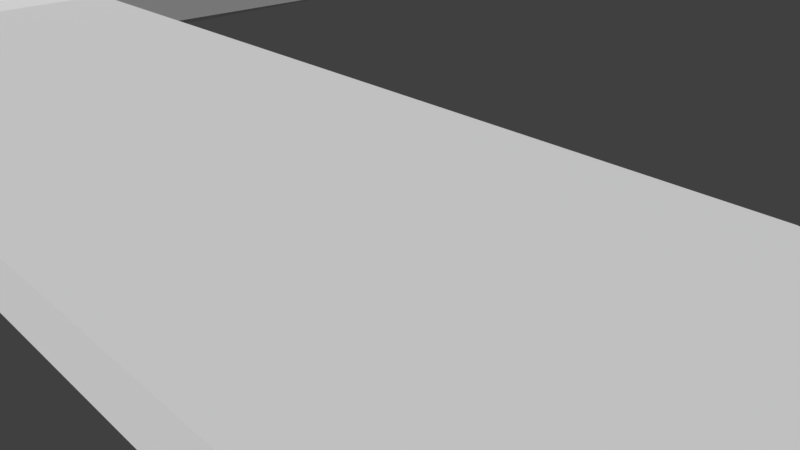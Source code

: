 # Source: mapa06.blend  (saved by Blender 2.78.0; exported with 4.5.12 LTS)
import bpy
from mathutils import Matrix  # noqa: F401  (used for matrix-valued properties, if any)

bpy.ops.wm.read_factory_settings(use_empty=True)
scene = bpy.context.scene
scene.name = 'Scene'

# ---- collections
col_collection_1 = bpy.data.collections.new('Collection 1'); scene.collection.children.link(col_collection_1)

# ---- materials (node trees are filled in below, after node groups)
mat_material = bpy.data.materials.new('Material')
mat_material.alpha_threshold = 0.0
mat_material.use_transparent_shadow = False
mat_material.roughness = 0.5
mat_material.line_color = (0.0, 0.0, 0.0, 1.0)

# ---- material node trees

# ---- world
world_world = bpy.data.worlds.new('World'); scene.world = world_world
world_world.color = (0.05088, 0.05088, 0.05088)
world_world.use_sun_shadow = False
world_world.sun_shadow_jitter_overblur = 0.0
world_world.cycles.sampling_method = 'MANUAL'

# ---- cameras
cam_camera = bpy.data.cameras.new('Camera')
cam_camera.clip_end = 100.0
cam_camera.lens = 35.0
cam_camera.sensor_width = 32.0
cam_camera.sensor_height = 18.0
cam_camera.ortho_scale = 7.314
cam_camera.dof.focus_distance = 0.0
cam_camera.dof.aperture_fstop = 128.0

# ---- meshes
me_cube = bpy.data.meshes.new('Cube')
me_cube.from_pydata([(1.0, 1.0, -1.0), (1.0, -1.0, -1.0), (-1.0, -1.0, -1.0), (-1.0, 1.0, -1.0), (1.0, 1.0, 1.0), (1.0, -1.0, 1.0), (-1.0, -1.0, 1.0), (-1.0, 1.0, 1.0), (2.953, 0.5812, -1.0), (2.447, -1.354, -1.0), (2.953, 0.5812, 1.0), (2.447, -1.354, 1.0), (5.992, -0.2529, -1.0), (6.033, -2.252, -1.0), (5.992, -0.2529, 1.0), (6.033, -2.252, 1.0), (6.791, -0.2319, -1.0), (7.576, -2.071, -1.0), (6.791, -0.2319, 1.0), (7.576, -2.071, 1.0), (12.12, 1.965, -1.0), (12.16, -0.03481, -1.0), (12.12, 1.965, 0.9999), (12.16, -0.03481, 0.9999), (13.6, 1.923, -1.0), (12.91, 0.04592, -1.0), (13.6, 1.923, 0.9998), (12.91, 0.04592, 0.9998), (19.93, -0.4406, -1.0), (19.75, -2.433, -1.0), (19.93, -0.4406, 0.9996), (19.75, -2.433, 0.9996), (20.86, -0.6173, -1.0), (21.54, -2.497, -1.0), (20.86, -0.6173, 0.9995), (21.54, -2.497, 0.9995), (27.33, 1.736, -6.924), (28.01, -0.1438, -6.924), (27.33, 1.736, -4.924), (28.01, -0.1438, -4.924), (29.47, 2.514, -6.924), (30.15, 0.6346, -6.924), (29.47, 2.514, -4.924), (30.15, 0.6346, -4.924), (34.59, 4.262, -1.001), (34.35, 2.276, -1.001), (34.59, 4.262, 0.9992), (34.35, 2.276, 0.9992), (36.7, 3.928, -1.001), (35.72, 2.187, -1.001), (36.7, 3.928, 0.9991), (35.72, 2.187, 0.9991), (40.06, 1.932, -8.056), (38.46, 0.7311, -8.056), (40.06, 1.932, -6.056), (38.46, 0.7311, -6.056), (42.58, -1.599, -9.589), (40.61, -1.955, -9.589), (42.58, -1.599, -7.589), (40.61, -1.955, -7.589), (43.21, -5.084, -5.296), (41.24, -5.44, -5.296), (43.21, -5.084, -3.296), (41.24, -5.44, -3.296), (25.52, 6.911, -5.868), (25.52, 6.911, -3.868), (27.8, 6.921, -5.868), (27.8, 6.921, -3.868), (25.5, 10.68, -5.868), (25.5, 10.68, -3.868), (27.78, 10.69, -5.868), (27.78, 10.69, -3.868), (25.52, 15.66, -17.17), (25.52, 15.66, -15.17), (27.72, 15.06, -17.17), (27.72, 15.06, -15.17), (27.21, 21.56, -17.17), (27.21, 21.56, -15.17), (29.07, 20.25, -17.17), (29.07, 20.25, -15.17), (32.51, 28.94, -0.9999), (32.51, 28.94, 1.0), (33.8, 27.06, -1.0), (33.8, 27.06, 1.0), (41.21, 34.91, -0.9997), (41.21, 34.91, 1.0), (42.5, 33.03, -0.9998), (42.5, 33.03, 1.0), (-3.935, -1.0, -1.0), (-3.935, 1.0, -1.0), (-3.935, -1.0, 1.0), (-3.935, 1.0, 1.0), (-5.852, -5.2, -5.2), (-5.852, 5.2, -5.2), (-5.852, -5.2, 5.199), (-5.852, 5.2, 5.199), (-15.52, -5.2, -5.2), (-15.52, 5.2, -5.2), (-15.52, -5.2, 5.199), (-15.52, 5.2, 5.199), (-19.36, -0.9211, -0.9213), (-19.36, 0.9211, -0.9213), (-19.36, -0.9211, 0.9209), (-19.36, 0.9211, 0.9209), (-23.58, -1.825, -1.825), (-23.58, 1.825, -1.825), (-23.58, -1.825, 1.824), (-23.58, 1.825, 1.824), (-26.98, -1.076, 6.701), (-26.98, 1.076, 6.701), (-26.98, -1.076, 8.853), (-26.98, 1.076, 8.853), (-32.57, -1.076, 6.701), (-32.57, 1.076, 6.701), (-32.57, -1.076, 8.853), (-32.57, 1.076, 8.853), (-36.54, -0.9636, 2.93), (-37.5, 0.9636, 2.93), (-36.54, -0.9636, 5.083), (-37.5, 0.9636, 5.083), (-42.17, -2.258, 2.93), (-43.13, -0.3308, 2.93), (-42.17, -2.258, 5.083), (-43.13, -0.3308, 5.083), (-44.39, -4.683, -1.077), (-46.23, -3.57, -1.077), (-44.39, -4.683, 1.076), (-46.23, -3.57, 1.076), (-46.81, -8.691, -9.412), (-48.65, -7.579, -9.412), (-46.81, -8.691, -7.259), (-48.65, -7.579, -7.259), (-40.69, -3.819, -4.291), (-40.69, -3.819, -2.138), (-41.69, -6.952, -4.291), (-41.69, -6.952, -2.138), (-38.48, -4.622, -10.28), (-38.48, -4.622, -8.123), (-38.39, -7.909, -10.28), (-38.39, -7.909, -8.123), (-34.96, -4.764, -16.87), (-34.96, -4.764, -14.72), (-33.2, -7.536, -16.87), (-33.2, -7.536, -14.72), (-32.11, -3.229, -23.47), (-32.11, -3.229, -21.32), (-29.15, -4.669, -23.47), (-29.15, -4.669, -21.32), (-31.59, -2.45, -27.15), (-31.59, -2.45, -25.0), (-28.31, -2.656, -27.15), (-28.31, -2.656, -25.0), (-39.64, -3.044, -68.72), (-31.0, 4.962, -27.15), (-31.0, 4.962, -25.0), (-28.05, 3.511, -27.15), (-28.05, 3.511, -25.0), (-29.15, 8.661, -30.38), (-29.15, 8.661, -28.23), (-26.5, 6.712, -30.38), (-26.5, 6.712, -28.23), (-26.16, 12.73, -30.38), (-26.16, 12.73, -28.23), (-23.51, 10.78, -30.38), (-23.51, 10.78, -28.23), (-22.33, 17.4, -23.47), (-22.33, 17.4, -21.32), (-19.04, 17.4, -23.47), (-19.04, 17.4, -21.32), (-24.07, 19.75, -24.62), (-24.07, 19.75, -20.17), (-17.28, 19.75, -24.62), (-17.28, 19.75, -20.17), (-24.07, 28.33, -24.62), (-24.07, 28.33, -20.17), (-17.27, 28.32, -24.62), (-17.27, 28.32, -20.17), (-26.98, 2.783, 21.94), (-26.98, 2.783, 24.1), (-32.57, 2.783, 21.94), (-32.57, 2.783, 24.1), (-26.98, -3.182, 21.94), (-26.98, -3.182, 24.1), (-32.57, -3.182, 21.94), (-32.57, -3.182, 24.1), (-48.44, -11.17, -18.94), (-50.58, -11.0, -18.94), (-48.44, -11.17, -16.79), (-50.58, -11.0, -16.79), (-48.82, -14.56, -20.55), (-50.81, -15.39, -20.55), (-48.82, -14.56, -18.4), (-50.81, -15.39, -18.4), (-47.55, -17.98, -11.03), (-48.88, -19.68, -11.03), (-47.55, -17.98, -8.874), (-48.88, -19.68, -8.874), (-44.4, -20.54, -10.43), (-45.04, -22.59, -10.43), (-44.4, -20.54, -8.279), (-45.04, -22.59, -8.279), (-38.41, -22.52, -10.43), (-38.09, -24.65, -10.43), (-38.41, -22.52, -8.279), (-38.09, -24.65, -8.279), (-33.41, -21.81, -2.672), (-32.45, -23.73, -2.672), (-33.41, -21.81, -0.5193), (-32.45, -23.73, -0.5193), (-28.9, -19.66, 5.299), (-28.75, -21.8, 5.299), (-28.9, -19.66, 7.452), (-28.75, -21.8, 7.452), (-23.36, -19.33, 5.299), (-23.94, -21.41, 5.299), (-23.36, -19.33, 7.452), (-23.94, -21.41, 7.452), (-17.77, -20.87, -1.077), (-18.34, -22.95, -1.077), (-17.77, -20.87, 1.076), (-18.34, -22.95, 1.076), (-13.5, -17.61, -5.362), (-16.35, -27.94, -5.362), (-13.5, -17.61, 5.361), (-16.35, -27.94, 5.361), (-4.439, -20.1, -5.362), (-7.287, -30.44, -5.362), (-4.439, -20.1, 5.361), (-7.287, -30.44, 5.361), (42.85, -8.589, -5.296), (40.92, -8.067, -5.296), (42.85, -8.589, -3.296), (40.92, -8.067, -3.296), (41.56, -11.59, -3.763), (39.83, -10.59, -3.763), (41.56, -11.59, 0.9977), (39.83, -10.59, -1.763), (38.56, -13.72, -1.003), (37.96, -11.81, -1.003), (38.56, -13.72, 0.9973), (37.96, -11.81, 0.9973), (34.32, -13.89, -1.003), (34.64, -11.91, -1.003), (34.32, -13.89, 0.9969), (34.64, -11.91, 0.9969), (31.88, -11.28, -1.004), (33.75, -10.57, -1.004), (31.88, -11.28, 0.9964), (33.75, -10.57, 0.9964), (29.7, -11.38, -3.072), (35.44, -9.207, -3.072), (29.7, -11.38, 3.065), (35.44, -9.207, 3.065), (26.53, -3.002, -3.073), (32.27, -0.8299, -3.073), (26.53, -3.002, 3.064), (32.27, -0.8299, 3.064), (26.3, -2.382, -3.073), (32.03, -0.2091, -3.073), (26.3, -2.382, 3.064), (32.03, -0.2091, 3.064), (26.53, -3.002, 25.75), (32.27, -0.8299, 25.75), (26.3, -2.381, 25.75), (32.03, -0.2091, 25.75), (26.53, -3.002, 30.25), (32.27, -0.8299, 30.25), (26.3, -2.381, 30.25), (32.03, -0.209, 30.25), (24.43, 2.536, 25.75), (30.17, 4.709, 25.75), (24.43, 2.536, 30.25), (30.17, 4.709, 30.25), (24.07, 3.485, 25.75), (29.81, 5.657, 25.75), (24.07, 3.485, 30.25), (29.81, 5.657, 30.25), (37.11, 7.334, 25.75), (37.11, 7.334, 30.25), (36.75, 8.282, 25.75), (36.75, 8.282, 30.25), (37.66, 21.45, -1.0), (37.66, 21.45, 0.9999), (46.35, 27.42, -1.0), (46.35, 27.42, 1.0), (38.25, 7.257, 23.64), (38.25, 7.257, 32.36), (37.55, 9.094, 23.64), (37.55, 9.094, 32.36), (43.14, 9.112, 23.64), (43.14, 9.112, 32.36), (42.45, 10.95, 23.64), (42.45, 10.95, 32.36), (44.51, 8.808, 20.24), (44.51, 8.808, 35.76), (43.27, 12.08, 20.24), (43.27, 12.08, 35.76), (54.85, 12.72, 20.24), (54.85, 12.72, 35.76), (53.61, 15.99, 20.24), (53.61, 15.99, 35.76), (47.78, 0.1668, 20.24), (47.78, 0.1668, 35.77), (58.12, 4.082, 20.24), (58.12, 4.082, 35.77), (38.91, 18.94, 19.81)], [], [(0, 1, 2, 3), (4, 7, 6, 5), (4, 5, 11, 10), (1, 5, 6, 2), (7, 3, 89, 91), (4, 0, 3, 7), (11, 9, 13, 15), (5, 1, 9, 11), (0, 4, 10, 8), (1, 0, 8, 9), (14, 15, 19, 18), (9, 8, 12, 13), (10, 11, 15, 14), (8, 10, 14, 12), (16, 18, 22, 20), (12, 14, 18, 16), (15, 13, 17, 19), (13, 12, 16, 17), (23, 21, 25, 27), (19, 17, 21, 23), (17, 16, 20, 21), (18, 19, 23, 22), (26, 27, 31, 30), (21, 20, 24, 25), (22, 23, 27, 26), (20, 22, 26, 24), (31, 29, 33, 35), (24, 26, 30, 28), (27, 25, 29, 31), (25, 24, 28, 29), (35, 33, 37, 39), (29, 28, 32, 33), (30, 31, 35, 34), (28, 30, 34, 32), (38, 39, 43, 42), (33, 32, 36, 37), (34, 35, 39, 38), (32, 34, 38, 36), (43, 41, 45, 47), (40, 36, 64, 66), (39, 37, 41, 43), (37, 36, 40, 41), (45, 44, 48, 49), (41, 40, 44, 45), (42, 43, 47, 46), (40, 42, 46, 44), (50, 51, 55, 54), (46, 47, 51, 50), (44, 46, 50, 48), (47, 45, 49, 51), (55, 53, 57, 59), (48, 50, 54, 52), (51, 49, 53, 55), (49, 48, 52, 53), (58, 59, 63, 62), (53, 52, 56, 57), (54, 55, 59, 58), (52, 54, 58, 56), (60, 62, 231, 229), (56, 58, 62, 60), (59, 57, 61, 63), (57, 56, 60, 61), (65, 67, 71, 69), (36, 38, 65, 64), (38, 42, 67, 65), (42, 40, 66, 67), (70, 68, 72, 74), (64, 65, 69, 68), (66, 64, 68, 70), (67, 66, 70, 71), (73, 75, 79, 77), (71, 70, 74, 75), (69, 71, 75, 73), (68, 69, 73, 72), (77, 79, 83, 81), (72, 73, 77, 76), (74, 72, 76, 78), (75, 74, 78, 79), (82, 80, 84, 86), (76, 77, 81, 80), (78, 76, 80, 82), (79, 78, 82, 83), (84, 85, 87, 86), (87, 83, 282, 284), (81, 83, 87, 85), (80, 81, 85, 84), (89, 88, 92, 93), (3, 2, 88, 89), (2, 6, 90, 88), (6, 7, 91, 90), (94, 95, 99, 98), (90, 91, 95, 94), (88, 90, 94, 92), (91, 89, 93, 95), (99, 97, 101, 103), (92, 94, 98, 96), (95, 93, 97, 99), (93, 92, 96, 97), (102, 103, 107, 106), (97, 96, 100, 101), (98, 99, 103, 102), (96, 98, 102, 100), (104, 106, 110, 108), (100, 102, 106, 104), (103, 101, 105, 107), (101, 100, 104, 105), (111, 109, 177, 178), (107, 105, 109, 111), (105, 104, 108, 109), (106, 107, 111, 110), (114, 115, 119, 118), (109, 108, 112, 113), (110, 111, 115, 114), (110, 114, 184, 182), (119, 117, 121, 123), (112, 114, 118, 116), (115, 113, 117, 119), (113, 112, 116, 117), (123, 121, 125, 127), (117, 116, 120, 121), (118, 119, 123, 122), (116, 118, 122, 120), (126, 127, 131, 130), (121, 120, 124, 125), (122, 123, 127, 126), (126, 124, 134, 135), (131, 129, 186, 188), (124, 126, 130, 128), (127, 125, 129, 131), (125, 124, 128, 129), (132, 133, 137, 136), (124, 120, 132, 134), (120, 122, 133, 132), (122, 126, 135, 133), (137, 139, 143, 141), (133, 135, 139, 137), (135, 134, 138, 139), (134, 132, 136, 138), (142, 140, 144, 146), (139, 138, 142, 143), (138, 136, 140, 142), (136, 137, 141, 140), (145, 147, 151, 149), (140, 141, 145, 144), (141, 143, 147, 145), (143, 142, 146, 147), (151, 150, 155, 156), (147, 146, 150, 151), (146, 144, 148, 150), (144, 145, 149, 148), (155, 153, 157, 159), (150, 148, 153, 155), (148, 149, 154, 153), (149, 151, 156, 154), (158, 160, 164, 162), (153, 154, 158, 157), (154, 156, 160, 158), (156, 155, 159, 160), (163, 161, 165, 167), (160, 159, 163, 164), (159, 157, 161, 163), (157, 158, 162, 161), (167, 165, 169, 171), (161, 162, 166, 165), (162, 164, 168, 166), (164, 163, 167, 168), (170, 172, 176, 174), (165, 166, 170, 169), (166, 168, 172, 170), (168, 167, 171, 172), (173, 174, 176, 175), (172, 171, 175, 176), (171, 169, 173, 175), (169, 170, 174, 173), (178, 177, 179, 180), (115, 111, 178, 180), (109, 113, 179, 177), (113, 115, 180, 179), (181, 182, 184, 183), (114, 112, 183, 184), (112, 108, 181, 183), (108, 110, 182, 181), (188, 186, 190, 192), (129, 128, 185, 186), (130, 131, 188, 187), (128, 130, 187, 185), (191, 192, 196, 195), (186, 185, 189, 190), (187, 188, 192, 191), (185, 187, 191, 189), (193, 195, 199, 197), (189, 191, 195, 193), (192, 190, 194, 196), (190, 189, 193, 194), (200, 198, 202, 204), (196, 194, 198, 200), (194, 193, 197, 198), (195, 196, 200, 199), (203, 204, 208, 207), (198, 197, 201, 202), (199, 200, 204, 203), (197, 199, 203, 201), (208, 206, 210, 212), (201, 203, 207, 205), (204, 202, 206, 208), (202, 201, 205, 206), (212, 210, 214, 216), (206, 205, 209, 210), (207, 208, 212, 211), (205, 207, 211, 209), (215, 216, 220, 219), (210, 209, 213, 214), (211, 212, 216, 215), (209, 211, 215, 213), (220, 218, 222, 224), (213, 215, 219, 217), (216, 214, 218, 220), (214, 213, 217, 218), (222, 221, 225, 226), (218, 217, 221, 222), (219, 220, 224, 223), (217, 219, 223, 221), (225, 227, 228, 226), (223, 224, 228, 227), (221, 223, 227, 225), (224, 222, 226, 228), (232, 230, 234, 236), (63, 61, 230, 232), (61, 60, 229, 230), (62, 63, 232, 231), (235, 236, 240, 239), (230, 229, 233, 234), (231, 232, 236, 235), (229, 231, 235, 233), (237, 239, 243, 241), (233, 235, 239, 237), (236, 234, 238, 240), (234, 233, 237, 238), (244, 242, 246, 248), (240, 238, 242, 244), (238, 237, 241, 242), (239, 240, 244, 243), (247, 248, 252, 251), (242, 241, 245, 246), (243, 244, 248, 247), (241, 243, 247, 245), (252, 250, 254, 256), (245, 247, 251, 249), (248, 246, 250, 252), (246, 245, 249, 250), (256, 254, 258, 260), (250, 249, 253, 254), (251, 252, 256, 255), (249, 251, 255, 253), (257, 259, 260, 258), (254, 253, 257, 258), (256, 260, 264, 262), (253, 255, 259, 257), (262, 264, 268, 266), (260, 259, 263, 264), (255, 256, 262, 261), (259, 255, 261, 263), (265, 266, 268, 267), (261, 262, 266, 265), (263, 261, 265, 267), (263, 267, 271, 269), (269, 271, 275, 273), (267, 268, 272, 271), (264, 263, 269, 270), (268, 264, 270, 272), (274, 273, 275, 276), (271, 272, 276, 275), (276, 272, 278, 280), (270, 269, 273, 274), (277, 279, 287, 285), (274, 276, 280, 279), (270, 274, 279, 277), (272, 270, 277, 278), (282, 281, 283, 284), (83, 82, 281, 282), (82, 86, 283, 281), (86, 87, 284, 283), (288, 286, 290, 292), (279, 280, 288, 287), (280, 278, 286, 288), (278, 277, 285, 286), (289, 291, 295, 293), (286, 285, 289, 290), (285, 287, 291, 289), (287, 288, 292, 291), (296, 294, 298, 300), (291, 292, 296, 295), (292, 290, 294, 296), (290, 289, 293, 294), (298, 297, 299, 300), (297, 298, 304, 303), (293, 295, 299, 297), (295, 296, 300, 299), (302, 301, 303, 304), (294, 293, 301, 302), (293, 297, 303, 301), (298, 294, 302, 304)])
_uv = me_cube.uv_layers.new(name='UVMap')
_uv.uv.foreach_set('vector', [0.8426, 0.5773, 0.8761, 0.5773, 0.8761, 0.6108, 0.8426, 0.6108, 0.8434, 0.6725, 0.8847, 0.7508, 0.8847, 0.7843, 0.8512, 0.7843, 0.8434, 0.6725, 0.9131, 0.6378, 0.9131, 0.6713, 0.8795, 0.6713, 0.8404, 0.6175, 0.9131, 0.6378, 0.8847, 0.7843, 0.8873, 0.7496, 0.8492, 0.6712, 0.8827, 0.6712, 0.8827, 0.7047, 0.8492, 0.7047, 0.8434, 0.6725, 0.8739, 0.6175, 0.9208, 0.7496, 0.8873, 0.7496, 0.8922, 0.6658, 0.9257, 0.6658, 0.9257, 0.6993, 0.8922, 0.6993, 0.8873, 0.7161, 0.8761, 0.5773, 0.9208, 0.7496, 0.8873, 0.7496, 0.8426, 0.5773, 0.9208, 0.7161, 0.9208, 0.7496, 0.8873, 0.7496, 0.8404, 0.6175, 0.8739, 0.6175, 0.8739, 0.651, 0.8404, 0.651, 0.8896, 0.7618, 0.9231, 0.7618, 0.9231, 0.7953, 0.8896, 0.7953, 0.8826, 0.7502, 0.9162, 0.7502, 0.9162, 0.7837, 0.8826, 0.7837, 0.8524, 0.7952, 0.8859, 0.7952, 0.8859, 0.8287, 0.8524, 0.8287, 0.8563, 0.837, 0.8898, 0.837, 0.8898, 0.8705, 0.8563, 0.8705, 0.885, 0.8657, 0.9185, 0.8657, 0.9185, 0.8992, 0.885, 0.8992, 0.8369, 0.8649, 0.8704, 0.8649, 0.8704, 0.8984, 0.8369, 0.8984, 0.8354, 0.9052, 0.8689, 0.9052, 0.8689, 0.9387, 0.8354, 0.9387, 0.8408, 0.8362, 0.8743, 0.8362, 0.8743, 0.8698, 0.8408, 0.8698, 0.885, 0.9044, 0.9185, 0.9044, 0.9185, 0.938, 0.885, 0.938, 0.8656, 0.8455, 0.8991, 0.8455, 0.8991, 0.8791, 0.8656, 0.8791, 0.8547, 0.8913, 0.8883, 0.8913, 0.8883, 0.9248, 0.8547, 0.9248, 0.8695, 0.6828, 0.903, 0.6828, 0.903, 0.7163, 0.8695, 0.7163, 0.8873, 0.6657, 0.9208, 0.6657, 0.9208, 0.6992, 0.8873, 0.6992, 0.8865, 0.6835, 0.92, 0.6835, 0.92, 0.7171, 0.8865, 0.7171, 0.8656, 0.565, 0.8991, 0.565, 0.8991, 0.5985, 0.8656, 0.5985, 0.8361, 0.5657, 0.8697, 0.5657, 0.8697, 0.5992, 0.8361, 0.5992, 0.8377, 0.5929, 0.8712, 0.5929, 0.8712, 0.6264, 0.8377, 0.6264, 0.8873, 0.5983, 0.9208, 0.5983, 0.9208, 0.6318, 0.8873, 0.6318, 0.885, 0.6394, 0.9185, 0.6394, 0.9185, 0.6729, 0.885, 0.6729, 0.8687, 0.6432, 0.9022, 0.6432, 0.9022, 0.6768, 0.8687, 0.6768, 0.8416, 0.6541, 0.8751, 0.6541, 0.8751, 0.6876, 0.8416, 0.6876, 0.8857, 0.6882, 0.9193, 0.6882, 0.9193, 0.7217, 0.8857, 0.7217, 0.8416, 0.6936, 0.8751, 0.6936, 0.8751, 0.7271, 0.8416, 0.7271, 0.8563, 0.713, 0.8898, 0.713, 0.8898, 0.7465, 0.8563, 0.7465, 0.8369, 0.7316, 0.8689, 0.7347, 0.8689, 0.7682, 0.8354, 0.7682, 0.8826, 0.7456, 0.9162, 0.7456, 0.9162, 0.7791, 0.8826, 0.7791, 0.8842, 0.8153, 0.9177, 0.8153, 0.9177, 0.8488, 0.8842, 0.8488, 0.8462, 0.7518, 0.8797, 0.7518, 0.8797, 0.7853, 0.8462, 0.7853, 0.8416, 0.7789, 0.8751, 0.7789, 0.8751, 0.8124, 0.8416, 0.8124, 0.8857, 0.7804, 0.9193, 0.7804, 0.9193, 0.8139, 0.8857, 0.8139, 0.8392, 0.7828, 0.8728, 0.7828, 0.8728, 0.8163, 0.8392, 0.8163, 0.8873, 0.7161, 0.9193, 0.7804, 0.9208, 0.7496, 0.8873, 0.7496, 0.8764, 0.7983, 0.91, 0.7983, 0.91, 0.8318, 0.8764, 0.8318, 0.8385, 0.8029, 0.872, 0.8029, 0.872, 0.8364, 0.8385, 0.8364, 0.8764, 0.8021, 0.91, 0.8021, 0.91, 0.8357, 0.8764, 0.8357, 0.8857, 0.7804, 0.9224, 0.713, 0.9208, 0.7496, 0.8873, 0.7496, 0.8385, 0.8107, 0.872, 0.8107, 0.872, 0.8442, 0.8385, 0.8442, 0.854, 0.8153, 0.8875, 0.8153, 0.8875, 0.8488, 0.854, 0.8488, 0.8338, 0.8417, 0.8673, 0.8417, 0.8673, 0.8752, 0.8338, 0.8752, 0.8834, 0.844, 0.9169, 0.844, 0.9169, 0.8775, 0.8834, 0.8775, 0.8842, 0.837, 0.9177, 0.837, 0.9177, 0.8705, 0.8842, 0.8705, 0.8454, 0.8424, 0.879, 0.8424, 0.879, 0.876, 0.8454, 0.876, 0.8416, 0.8564, 0.8751, 0.8564, 0.8751, 0.8899, 0.8416, 0.8899, 0.8889, 0.8471, 0.9224, 0.8471, 0.9224, 0.8806, 0.8889, 0.8806, 0.8873, 0.8835, 0.9208, 0.8835, 0.9208, 0.917, 0.8873, 0.917, 0.8865, 0.9595, 0.92, 0.9595, 0.92, 0.993, 0.8865, 0.993, 0.8369, 0.9579, 0.8704, 0.9579, 0.8704, 0.9914, 0.8369, 0.9914, 0.8625, 0.9355, 0.896, 0.9355, 0.896, 0.969, 0.8625, 0.969, 0.8447, 0.9378, 0.8782, 0.9378, 0.8782, 0.9713, 0.8447, 0.9713, 0.8904, 0.9355, 0.9239, 0.9355, 0.9239, 0.969, 0.8904, 0.969, 0.8609, 0.9556, 0.8945, 0.9556, 0.8945, 0.9891, 0.8609, 0.9891, 0.8609, 0.8812, 0.8945, 0.8812, 0.8945, 0.9147, 0.8609, 0.9147, 0.8377, 0.8277, 0.8712, 0.8277, 0.8712, 0.8612, 0.8377, 0.8612, 0.8578, 0.8851, 0.8914, 0.8851, 0.8914, 0.9186, 0.8578, 0.9186, 0.8369, 0.7316, 0.9224, 0.713, 0.9224, 0.7465, 0.8889, 0.7465, 0.8764, 0.8021, 0.872, 0.8029, 0.9208, 0.7496, 0.8873, 0.7496, 0.84, 0.9362, 0.8735, 0.9362, 0.8735, 0.9697, 0.84, 0.9697, 0.8633, 0.9603, 0.8968, 0.9603, 0.8968, 0.9938, 0.8633, 0.9938, 0.8857, 0.9192, 0.9193, 0.9192, 0.9193, 0.9527, 0.8857, 0.9527, 0.8392, 0.9207, 0.8728, 0.9207, 0.8728, 0.9542, 0.8392, 0.9542, 0.8803, 0.9161, 0.9138, 0.9161, 0.9138, 0.9496, 0.8803, 0.9496, 0.847, 0.8641, 0.8805, 0.8641, 0.8805, 0.8977, 0.847, 0.8977, 0.8927, 0.8378, 0.9262, 0.8378, 0.9262, 0.8713, 0.8927, 0.8713, 0.8532, 0.7471, 0.8867, 0.7471, 0.8867, 0.7806, 0.8532, 0.7806, 0.847, 0.8176, 0.8805, 0.8176, 0.8805, 0.8512, 0.847, 0.8512, 0.8377, 0.8773, 0.8712, 0.8773, 0.8712, 0.9108, 0.8377, 0.9108, 0.8679, 0.8417, 0.9014, 0.8417, 0.9014, 0.8752, 0.8679, 0.8752, 0.8454, 0.9564, 0.879, 0.9564, 0.879, 0.9899, 0.8454, 0.9899, 0.8764, 0.9432, 0.91, 0.9432, 0.91, 0.9767, 0.8764, 0.9767, 0.8315, 0.8091, 0.865, 0.8091, 0.865, 0.8426, 0.8315, 0.8426, 0.8524, 0.6859, 0.8859, 0.6859, 0.8859, 0.7194, 0.8524, 0.7194, 0.8726, 0.6727, 0.9061, 0.6727, 0.9061, 0.7062, 0.8726, 0.7062, 0.8873, 0.7161, 0.9208, 0.7161, 0.9208, 0.7496, 0.8764, 0.9767, 0.8671, 0.8254, 0.9007, 0.8254, 0.9007, 0.8589, 0.8671, 0.8589, 0.8873, 0.7161, 0.9007, 0.8254, 0.9208, 0.7496, 0.8873, 0.7496, 0.8795, 0.8765, 0.9131, 0.8765, 0.9131, 0.9101, 0.8795, 0.9101, 0.8392, 0.8951, 0.8728, 0.8951, 0.8728, 0.9287, 0.8392, 0.9287, 0.8431, 0.913, 0.8766, 0.913, 0.8766, 0.9465, 0.8431, 0.9465, 0.8509, 0.7835, 0.8844, 0.7835, 0.8844, 0.817, 0.8509, 0.817, 0.8361, 0.6719, 0.8697, 0.6719, 0.8697, 0.7054, 0.8361, 0.7054, 0.8764, 0.7719, 0.91, 0.7719, 0.91, 0.8054, 0.8764, 0.8054, 0.8881, 0.8378, 0.9216, 0.8378, 0.9216, 0.8713, 0.8881, 0.8713, 0.8524, 0.8827, 0.8859, 0.8827, 0.8859, 0.9163, 0.8524, 0.9163, 0.8795, 0.9199, 0.9131, 0.9199, 0.9131, 0.9535, 0.8795, 0.9535, 0.8369, 0.9525, 0.8704, 0.9525, 0.8704, 0.986, 0.8369, 0.986, 0.8865, 0.9479, 0.92, 0.9479, 0.92, 0.9814, 0.8865, 0.9814, 0.8625, 0.9649, 0.896, 0.9649, 0.896, 0.9984, 0.8625, 0.9984, 0.8873, 0.9657, 0.9208, 0.9657, 0.9208, 0.9992, 0.8873, 0.9992, 0.8346, 0.8758, 0.8681, 0.8758, 0.8681, 0.9093, 0.8346, 0.9093, 0.8834, 0.6541, 0.9169, 0.6541, 0.9169, 0.6876, 0.8834, 0.6876, 0.8385, 0.658, 0.872, 0.658, 0.872, 0.6915, 0.8385, 0.6915, 0.8883, 0.5638, 0.9218, 0.5638, 0.9218, 0.5973, 0.8883, 0.5973, 0.8717, 0.5833, 0.9052, 0.5833, 0.9052, 0.6168, 0.8717, 0.6168, 0.8482, 0.5696, 0.8818, 0.5696, 0.8818, 0.6031, 0.8482, 0.6031, 0.8394, 0.5696, 0.873, 0.5696, 0.873, 0.6031, 0.8394, 0.6031, 0.8424, 0.635, 0.8759, 0.635, 0.8759, 0.6686, 0.8424, 0.6686, 0.8883, 0.6214, 0.9218, 0.6214, 0.9218, 0.6549, 0.8883, 0.6549, 0.8795, 0.9261, 0.913, 0.9261, 0.913, 0.9596, 0.8795, 0.9596, 0.8793, 0.889, 0.9128, 0.889, 0.9128, 0.9225, 0.8793, 0.9225, 0.8811, 0.9087, 0.9147, 0.9087, 0.9147, 0.9422, 0.8811, 0.9422, 0.8836, 0.8071, 0.9171, 0.8071, 0.9171, 0.8407, 0.8836, 0.8407, 0.8449, 0.7715, 0.8784, 0.7715, 0.8784, 0.805, 0.8449, 0.805, 0.8385, 0.7626, 0.872, 0.7626, 0.872, 0.7961, 0.8385, 0.7961, 0.8385, 0.7626, 0.872, 0.7626, 0.872, 0.7961, 0.8385, 0.7961, 0.8369, 0.8594, 0.8704, 0.8594, 0.8704, 0.893, 0.8369, 0.893, 0.8498, 0.9025, 0.8833, 0.9025, 0.8833, 0.936, 0.8498, 0.936, 0.8756, 0.9142, 0.9091, 0.9142, 0.9091, 0.9477, 0.8756, 0.9477, 0.8424, 0.9363, 0.8759, 0.9363, 0.8759, 0.9699, 0.8424, 0.9699, 0.8578, 0.7696, 0.8913, 0.7696, 0.8913, 0.8031, 0.8578, 0.8031, 0.8596, 0.6626, 0.8931, 0.6626, 0.8931, 0.6961, 0.8596, 0.6961, 0.8442, 0.7469, 0.8778, 0.7469, 0.8778, 0.7804, 0.8442, 0.7804, 0.8645, 0.8195, 0.8981, 0.8195, 0.8981, 0.853, 0.8645, 0.853, 0.8354, 0.7657, 0.8689, 0.7657, 0.8689, 0.7992, 0.8354, 0.7992, 0.835, 0.8102, 0.8685, 0.8102, 0.8685, 0.8437, 0.835, 0.8437, 0.8891, 0.7635, 0.9227, 0.7635, 0.9227, 0.797, 0.8891, 0.797, 0.8652, 0.6497, 0.8987, 0.6497, 0.8987, 0.6832, 0.8652, 0.6832, 0.8399, 0.7001, 0.8734, 0.7001, 0.8734, 0.7336, 0.8399, 0.7336, 0.8848, 0.948, 0.9184, 0.948, 0.9184, 0.9815, 0.8848, 0.9815, 0.8461, 0.9511, 0.8796, 0.9511, 0.8796, 0.9846, 0.8461, 0.9846, 0.8873, 0.7161, 0.8987, 0.6497, 0.9208, 0.7496, 0.8873, 0.7496, 0.8449, 0.8238, 0.8784, 0.8238, 0.8784, 0.8573, 0.8449, 0.8573, 0.8848, 0.948, 0.8685, 0.8102, 0.9208, 0.7496, 0.8873, 0.7496, 0.8793, 0.7899, 0.9128, 0.7899, 0.9128, 0.8234, 0.8793, 0.8234, 0.8891, 0.7635, 0.9184, 0.948, 0.9208, 0.7496, 0.8873, 0.7496, 0.8479, 0.6632, 0.8814, 0.6632, 0.8814, 0.6967, 0.8479, 0.6967, 0.8418, 0.7155, 0.8753, 0.7155, 0.8753, 0.749, 0.8418, 0.749, 0.8855, 0.6644, 0.919, 0.6644, 0.919, 0.6979, 0.8855, 0.6979, 0.843, 0.673, 0.8765, 0.673, 0.8765, 0.7066, 0.843, 0.7066, 0.8842, 0.662, 0.9177, 0.662, 0.9177, 0.6955, 0.8842, 0.6955, 0.8873, 0.7678, 0.9208, 0.7678, 0.9208, 0.8013, 0.8873, 0.8013, 0.8449, 0.7604, 0.8784, 0.7604, 0.8784, 0.7939, 0.8449, 0.7939, 0.8516, 0.817, 0.8851, 0.817, 0.8851, 0.8505, 0.8516, 0.8505, 0.8818, 0.8127, 0.9153, 0.8127, 0.9153, 0.8462, 0.8818, 0.8462, 0.8369, 0.8785, 0.8704, 0.8785, 0.8704, 0.912, 0.8369, 0.912, 0.8848, 0.8748, 0.9184, 0.8748, 0.9184, 0.9083, 0.8848, 0.9083, 0.8547, 0.7992, 0.8882, 0.7992, 0.8882, 0.8327, 0.8547, 0.8327, 0.8719, 0.6447, 0.9054, 0.6447, 0.9054, 0.6783, 0.8719, 0.6783, 0.8461, 0.9523, 0.8796, 0.9523, 0.8796, 0.9859, 0.8461, 0.9859, 0.8338, 0.8754, 0.8673, 0.8754, 0.8673, 0.909, 0.8338, 0.909, 0.8855, 0.9117, 0.919, 0.9117, 0.919, 0.9452, 0.8855, 0.9452, 0.8922, 0.8379, 0.9257, 0.8379, 0.9257, 0.8714, 0.8922, 0.8714, 0.8787, 0.9548, 0.9122, 0.9548, 0.9122, 0.9883, 0.8787, 0.9883, 0.8485, 0.956, 0.8821, 0.956, 0.8821, 0.9895, 0.8485, 0.9895, 0.8873, 0.8945, 0.9208, 0.8945, 0.9208, 0.928, 0.8873, 0.928, 0.8369, 0.9634, 0.8704, 0.9634, 0.8704, 0.9969, 0.8369, 0.9969, 0.8795, 0.9556, 0.9131, 0.9556, 0.9131, 0.9891, 0.8795, 0.9891, 0.8385, 0.6665, 0.872, 0.6665, 0.872, 0.7, 0.8385, 0.7, 0.8912, 0.6688, 0.9247, 0.6688, 0.9247, 0.7023, 0.8912, 0.7023, 0.8912, 0.675, 0.9247, 0.675, 0.9247, 0.7085, 0.8912, 0.7085, 0.892, 0.6153, 0.9255, 0.6153, 0.9255, 0.6489, 0.892, 0.6489, 0.8454, 0.6208, 0.879, 0.6208, 0.879, 0.6543, 0.8454, 0.6543, 0.8896, 0.5998, 0.9231, 0.5998, 0.9231, 0.6334, 0.8896, 0.6334, 0.8439, 0.6014, 0.8774, 0.6014, 0.8774, 0.6349, 0.8439, 0.6349, 0.8416, 0.7866, 0.8751, 0.7866, 0.8751, 0.8201, 0.8416, 0.8201, 0.8749, 0.8122, 0.9084, 0.8122, 0.9084, 0.8457, 0.8749, 0.8457, 0.8369, 0.8455, 0.8704, 0.8455, 0.8704, 0.8791, 0.8369, 0.8791, 0.8912, 0.8827, 0.9247, 0.8827, 0.9247, 0.9163, 0.8912, 0.9163, 0.8927, 0.7673, 0.9262, 0.7673, 0.9262, 0.8008, 0.8927, 0.8008, 0.892, 0.7983, 0.9255, 0.7983, 0.9255, 0.8318, 0.892, 0.8318, 0.892, 0.6463, 0.9255, 0.6463, 0.9255, 0.6799, 0.892, 0.6799, 0.8873, 0.7161, 0.9208, 0.7161, 0.9247, 0.9163, 0.8423, 0.645, 0.8889, 0.6115, 0.9224, 0.6115, 0.9224, 0.645, 0.8889, 0.645, 0.8423, 0.6115, 0.8759, 0.6115, 0.8759, 0.645, 0.8423, 0.645, 0.8408, 0.6944, 0.8743, 0.6944, 0.8743, 0.7279, 0.8408, 0.7279, 0.8883, 0.5794, 0.9218, 0.5794, 0.9218, 0.6129, 0.8883, 0.6129, 0.8385, 0.7626, 0.872, 0.7626, 0.872, 0.7961, 0.8385, 0.7961, 0.8449, 0.7715, 0.9091, 0.9142, 0.9218, 0.6129, 0.8873, 0.7496, 0.8424, 0.9363, 0.9171, 0.8071, 0.9208, 0.7496, 0.8873, 0.7496, 0.8844, 0.5921, 0.9179, 0.5921, 0.9179, 0.6256, 0.8844, 0.6256, 0.8836, 0.8071, 0.8759, 0.9363, 0.9208, 0.7496, 0.8873, 0.7496, 0.8498, 0.9025, 0.8784, 0.7715, 0.9208, 0.7496, 0.8844, 0.6256, 0.8853, 0.5696, 0.9189, 0.5696, 0.9189, 0.6031, 0.8853, 0.6031, 0.8853, 0.6448, 0.9189, 0.6448, 0.9189, 0.6783, 0.8853, 0.6783, 0.8756, 0.5745, 0.9091, 0.5745, 0.9091, 0.608, 0.8756, 0.608, 0.8354, 0.7657, 0.8689, 0.7657, 0.8689, 0.7992, 0.8354, 0.7992, 0.8482, 0.5911, 0.8818, 0.5911, 0.8818, 0.6246, 0.8482, 0.6246, 0.8881, 0.5704, 0.9216, 0.5704, 0.9216, 0.6039, 0.8881, 0.6039, 0.8512, 0.5716, 0.8847, 0.5716, 0.8847, 0.6051, 0.8512, 0.6051, 0.8361, 0.7145, 0.8697, 0.7145, 0.8697, 0.7481, 0.8361, 0.7481, 0.859, 0.5833, 0.8925, 0.5833, 0.8925, 0.6168, 0.859, 0.6168, 0.8766, 0.6155, 0.9101, 0.6155, 0.9101, 0.649, 0.8766, 0.649, 0.8697, 0.6497, 0.9032, 0.6497, 0.9032, 0.6832, 0.8697, 0.6832, 0.8609, 0.8235, 0.8944, 0.8235, 0.8944, 0.857, 0.8609, 0.857, 0.8482, 0.8929, 0.8818, 0.8929, 0.8818, 0.9264, 0.8482, 0.9264, 0.8473, 0.9456, 0.8808, 0.9456, 0.8808, 0.9791, 0.8473, 0.9791, 0.8873, 0.7161, 0.9208, 0.7161, 0.9208, 0.7496, 0.8873, 0.7496, 0.8873, 0.7161, 0.9208, 0.7161, 0.9208, 0.7496, 0.8873, 0.7496, 0.8865, 0.6657, 0.92, 0.6657, 0.92, 0.6992, 0.8865, 0.6992, 0.8392, 0.8114, 0.8728, 0.8114, 0.8728, 0.845, 0.8392, 0.845, 0.8424, 0.6634, 0.8759, 0.6634, 0.8759, 0.6969, 0.8424, 0.6969, 0.8881, 0.5743, 0.9216, 0.5743, 0.9216, 0.6078, 0.8881, 0.6078, 0.8873, 0.7161, 0.9208, 0.7161, 0.9208, 0.7496, 0.8873, 0.7496, 0.8873, 0.7161, 0.9208, 0.7161, 0.9208, 0.7496, 0.8873, 0.7496, 0.8873, 0.7161, 0.9208, 0.7161, 0.9208, 0.7496, 0.8873, 0.7496, 0.8873, 0.7161, 0.9208, 0.7161, 0.9208, 0.7496, 0.8873, 0.7496, 0.8873, 0.7161, 0.9208, 0.7161, 0.9208, 0.7496, 0.8873, 0.7496, 0.8873, 0.7161, 0.9208, 0.7161, 0.9208, 0.7496, 0.8873, 0.7496, 0.8873, 0.7161, 0.9208, 0.7161, 0.9208, 0.7496, 0.8873, 0.7496, 0.8881, 0.8114, 0.9216, 0.8114, 0.9216, 0.845, 0.8881, 0.845, 0.8873, 0.7161, 0.9208, 0.7161, 0.9208, 0.7496, 0.8873, 0.7496, 0.84, 0.6192, 0.8735, 0.6192, 0.8735, 0.6527, 0.84, 0.6527, 0.8912, 0.8675, 0.9247, 0.8675, 0.9247, 0.901, 0.8912, 0.901, 0.8865, 0.5712, 0.92, 0.5712, 0.92, 0.6047, 0.8865, 0.6047, 0.8873, 0.7161, 0.9208, 0.7161, 0.9208, 0.7496, 0.8873, 0.7496, 0.8873, 0.7161, 0.9208, 0.7161, 0.9208, 0.7496, 0.8873, 0.7496, 0.8873, 0.7161, 0.9208, 0.7161, 0.9208, 0.7496, 0.8873, 0.7496, 0.8873, 0.7161, 0.9208, 0.7161, 0.9208, 0.7496, 0.8873, 0.7496, 0.8873, 0.7161, 0.9208, 0.7161, 0.9208, 0.7496, 0.8873, 0.7496, 0.8365, 0.8089, 0.87, 0.8089, 0.87, 0.8424, 0.8365, 0.8424, 0.8873, 0.7161, 0.9208, 0.7161, 0.9208, 0.7496, 0.8873, 0.7496, 0.8377, 0.7161, 0.8712, 0.7161, 0.8712, 0.7496, 0.8377, 0.7496, 0.8873, 0.7161, 0.9208, 0.7161, 0.9208, 0.7496, 0.8873, 0.7496, 0.8873, 0.7161, 0.9208, 0.7161, 0.9208, 0.7496, 0.8873, 0.7496, 0.8385, 0.6688, 0.872, 0.6688, 0.872, 0.7023, 0.8385, 0.7023, 0.8873, 0.7161, 0.9208, 0.7161, 0.9208, 0.7496, 0.8873, 0.7496, 0.8873, 0.7161, 0.9208, 0.7161, 0.9208, 0.7496, 0.8873, 0.7496, 0.8873, 0.7161, 0.9208, 0.7161, 0.9208, 0.7496, 0.8873, 0.7496, 0.8873, 0.7161, 0.9208, 0.7161, 0.9208, 0.7496, 0.8873, 0.7496, 0.8873, 0.7161, 0.9208, 0.7161, 0.9208, 0.7496, 0.8873, 0.7496, 0.8883, 0.7659, 0.9218, 0.7659, 0.9218, 0.7994, 0.8883, 0.7994, 0.8375, 0.7649, 0.871, 0.7649, 0.871, 0.7984, 0.8375, 0.7984, 0.8873, 0.7161, 0.9208, 0.7161, 0.9208, 0.7496, 0.8873, 0.7496, 0.8893, 0.8636, 0.9228, 0.8636, 0.9228, 0.8971, 0.8893, 0.8971, 0.8873, 0.7161, 0.9208, 0.7161, 0.9208, 0.7496, 0.8873, 0.7496, 0.8873, 0.7161, 0.9208, 0.7161, 0.9208, 0.7496, 0.8873, 0.7496, 0.8873, 0.7161, 0.9208, 0.7161, 0.9208, 0.7496, 0.8873, 0.7496, 0.8873, 0.7161, 0.9208, 0.7161, 0.9208, 0.7496, 0.8873, 0.7496, 0.8873, 0.7161, 0.9208, 0.7161, 0.9208, 0.7496, 0.8873, 0.7496, 0.8873, 0.7161, 0.9208, 0.7161, 0.9208, 0.7496, 0.8873, 0.7496, 0.8873, 0.7161, 0.9208, 0.7161, 0.9208, 0.7496, 0.8873, 0.7496, 0.8873, 0.7161, 0.9208, 0.7161, 0.9208, 0.7496, 0.8873, 0.7496, 0.8404, 0.8147, 0.8739, 0.8147, 0.8739, 0.8482, 0.8404, 0.8482, 0.8375, 0.8108, 0.871, 0.8108, 0.871, 0.8443, 0.8375, 0.8443, 0.8873, 0.7161, 0.9208, 0.7161, 0.9208, 0.7496, 0.8873, 0.7496, 0.8873, 0.7161, 0.9208, 0.7161, 0.9208, 0.7496, 0.8873, 0.7496, 0.8873, 0.7161, 0.9208, 0.7161, 0.9208, 0.7496, 0.8873, 0.7496, 0.8873, 0.7161, 0.9208, 0.7161, 0.9208, 0.7496, 0.8873, 0.7496, 0.8873, 0.7161, 0.9208, 0.7161, 0.9208, 0.7496, 0.8873, 0.7496, 0.8873, 0.7161, 0.9208, 0.7161, 0.9208, 0.7496, 0.8873, 0.7496, 0.8873, 0.7161, 0.9208, 0.7161, 0.9208, 0.7496, 0.8873, 0.7496, 0.8873, 0.7161, 0.9208, 0.7161, 0.9208, 0.7496, 0.8873, 0.7496, 0.8873, 0.7161, 0.9208, 0.7161, 0.9208, 0.7496, 0.8873, 0.7496, 0.8385, 0.7626, 0.872, 0.7626, 0.872, 0.7961, 0.8385, 0.7961, 0.8873, 0.7161, 0.9208, 0.7161, 0.9208, 0.7496, 0.8873, 0.7496, 0.8873, 0.7161, 0.9208, 0.7161, 0.9208, 0.7496, 0.8873, 0.7496, 0.8873, 0.7161, 0.9208, 0.7161, 0.9208, 0.7496, 0.8873, 0.7496, 0.8873, 0.7161, 0.9208, 0.7161, 0.9208, 0.7496, 0.8873, 0.7496, 0.8873, 0.7161, 0.9208, 0.7161, 0.9208, 0.7496, 0.8873, 0.7496, 0.8873, 0.7161, 0.9208, 0.7161, 0.9208, 0.7496, 0.8873, 0.7496, 0.8873, 0.7161, 0.9208, 0.7161, 0.9208, 0.7496, 0.8873, 0.7496, 0.8873, 0.7161, 0.9208, 0.7161, 0.9208, 0.7496, 0.8873, 0.7496, 0.8873, 0.7161, 0.9208, 0.7161, 0.9208, 0.7496, 0.8873, 0.7496, 0.8394, 0.763, 0.873, 0.763, 0.873, 0.7965, 0.8394, 0.7965, 0.8873, 0.7161, 0.9208, 0.7161, 0.9208, 0.7496, 0.8873, 0.7496, 0.8873, 0.7161, 0.9208, 0.7161, 0.9208, 0.7496, 0.8873, 0.7496, 0.8873, 0.7161, 0.9208, 0.7161, 0.9208, 0.7496, 0.8873, 0.7496, 0.8873, 0.7161, 0.9208, 0.7161, 0.9208, 0.7496, 0.8873, 0.7496, 0.8369, 0.6215, 0.8704, 0.6215, 0.8704, 0.6551, 0.8369, 0.6551, 0.8873, 0.7161, 0.9208, 0.7161, 0.9208, 0.7496, 0.8873, 0.7496, 0.8873, 0.7161, 0.9208, 0.7161, 0.9208, 0.7496, 0.8873, 0.7496, 0.8873, 0.7161, 0.9208, 0.7161, 0.9208, 0.7496, 0.8873, 0.7496, 0.8404, 0.8108, 0.8739, 0.8108, 0.8739, 0.8443, 0.8404, 0.8443, 0.8883, 0.8138, 0.9218, 0.8138, 0.9218, 0.8473, 0.8883, 0.8473, 0.8873, 0.7161, 0.9208, 0.7161, 0.9208, 0.7496, 0.8873, 0.7496, 0.8873, 0.7161, 0.9208, 0.7161, 0.9208, 0.7496, 0.8873, 0.7496, 0.8873, 0.7161, 0.9208, 0.7161, 0.9208, 0.7496, 0.8873, 0.7496, 0.8873, 0.7161, 0.9208, 0.7161, 0.9208, 0.7496, 0.8873, 0.7496, 0.8873, 0.7161, 0.9208, 0.7161, 0.9208, 0.7496, 0.8873, 0.7496, 0.8873, 0.7161, 0.9208, 0.7161, 0.9208, 0.7496, 0.8671, 0.8589, 0.8873, 0.7161, 0.9208, 0.7161, 0.9208, 0.7496, 0.8873, 0.7496, 0.8764, 0.9432, 0.9208, 0.7161, 0.9208, 0.7496, 0.8873, 0.7496, 0.8873, 0.7161, 0.9208, 0.7161, 0.9208, 0.7496, 0.8873, 0.7496, 0.8404, 0.7132, 0.8739, 0.7132, 0.8739, 0.7467, 0.8404, 0.7467, 0.8873, 0.7161, 0.9208, 0.7161, 0.9208, 0.7496, 0.8873, 0.7496, 0.8365, 0.8118, 0.87, 0.8118, 0.87, 0.8453, 0.8365, 0.8453, 0.8873, 0.7161, 0.9208, 0.7161, 0.9208, 0.7496, 0.8873, 0.7496, 0.8873, 0.7161, 0.9208, 0.7161, 0.9208, 0.7496, 0.8873, 0.7496, 0.8873, 0.7161, 0.9208, 0.7161, 0.9208, 0.7496, 0.8873, 0.7496, 0.8873, 0.7161, 0.9208, 0.7161, 0.9208, 0.7496, 0.8873, 0.7496, 0.8873, 0.7161, 0.9208, 0.7161, 0.9208, 0.7496, 0.8873, 0.7496, 0.8883, 0.763, 0.9218, 0.763, 0.9218, 0.7965, 0.8883, 0.7965, 0.8873, 0.7161, 0.9208, 0.7161, 0.9208, 0.7496, 0.8873, 0.7496, 0.8424, 0.6663, 0.8759, 0.6663, 0.8759, 0.6998, 0.8424, 0.6998, 0.8873, 0.7161, 0.9208, 0.7161, 0.9208, 0.7496, 0.8873, 0.7496, 0.8873, 0.7161, 0.9208, 0.7161, 0.9208, 0.7496, 0.8873, 0.7496, 0.8873, 0.7161, 0.9208, 0.7161, 0.9208, 0.7496, 0.8873, 0.7496, 0.8873, 0.7161, 0.9208, 0.7161, 0.9208, 0.7496, 0.8873, 0.7496, 0.8873, 0.7161, 0.9208, 0.7161, 0.9208, 0.7496, 0.8873, 0.7496, 0.8873, 0.7161, 0.9208, 0.7161, 0.9208, 0.7496, 0.8873, 0.7496, 0.8873, 0.7161, 0.9208, 0.7161, 0.9208, 0.7496, 0.8873, 0.7496, 0.8873, 0.7161, 0.9208, 0.7161, 0.9208, 0.7496, 0.8873, 0.7496, 0.892, 0.6146, 0.9255, 0.6146, 0.9255, 0.6481, 0.892, 0.6481])
me_cube.materials.append(mat_material)
me_cube.use_remesh_preserve_volume = False
me_cube.use_remesh_preserve_attributes = False
me_cube.use_mirror_vertex_groups = False
me_cube.update()

# ---- objects
ob_cube = bpy.data.objects.new('Cube', me_cube)
ob_camera = bpy.data.objects.new('Camera', cam_camera)

# ---- transforms, parenting, visibility, modifiers, constraints
ob_cube.location = (0.0, 0.0, 0.0)
ob_cube.scale = (3.772, 3.772, 0.4912)
ob_cube.lock_rotations_4d = False
ob_cube.empty_display_type = 'ARROWS'
ob_cube.lineart.crease_threshold = 0.0
ob_camera.location = (7.481, -6.508, 5.344)
ob_camera.rotation_euler = (1.109, 0.0, 0.8149)
ob_camera.lock_rotations_4d = False
ob_camera.empty_display_type = 'ARROWS'
ob_camera.color = (0.0, 0.0, 0.0, 0.0)
ob_camera.display_type = 'WIRE'
ob_camera.lineart.crease_threshold = 0.0

# ---- collection membership
col_collection_1.objects.link(ob_cube)
col_collection_1.objects.link(ob_camera)

# ---- scene / render settings (as saved in the file)
scene.camera = ob_camera
scene.frame_start = 1; scene.frame_end = 250; scene.frame_set(1)
scene.render.engine = 'BLENDER_EEVEE_NEXT'
scene.render.resolution_percentage = 50
scene.render.dither_intensity = 0.0
scene.cycles.use_denoising = False
scene.cycles.samples = 128
scene.cycles.sampling_pattern = 'TABULATED_SOBOL'
scene.cycles.light_sampling_threshold = 0.0
scene.cycles.use_adaptive_sampling = False
scene.cycles.use_light_tree = False
scene.cycles.blur_glossy = 0.0
scene.cycles.sample_clamp_indirect = 0.0
scene.view_settings.view_transform = 'Standard'
bpy.context.view_layer.update()

# ---- added for rendering (the .blend has no usable light): sun
light_auto_sun = bpy.data.lights.new('AutoSun', 'SUN')
light_auto_sun.energy = 3.0
light_auto_sun.angle = 0.0523599
ob_auto_sun = bpy.data.objects.new('AutoSun', light_auto_sun)
scene.collection.objects.link(ob_auto_sun)
ob_auto_sun.rotation_euler = (0.872665, 0.174533, 0.523599)
bpy.context.view_layer.update()
